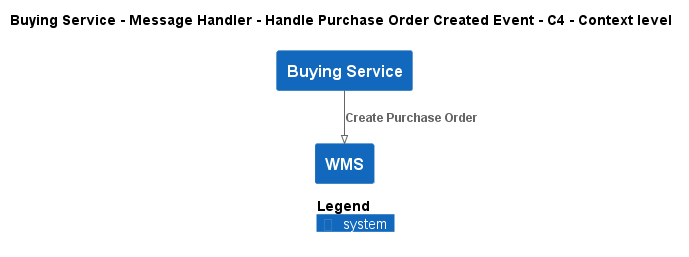

The diagram above was rendered by PlantUML. Its source (embedded in the PNG):
@startuml
!pragma layout smetana
!include ..\..\..\..\..\..\..\.c4s\C4_Context.puml

AddElementTag("c4interflow:lifecycle:new", $bgColor=green, $fontColor=#ffffff, $borderColor=green, $shadowing="False")
AddElementTag("c4interflow:lifecycle:changed", $bgColor=orange, $fontColor=#ffffff, $borderColor=orange, $shadowing="False")
AddElementTag("c4interflow:lifecycle:removed", $bgColor=red, $fontColor=#ffffff, $borderColor=red, $shadowing="False")

AddRelTag("c4interflow:lifecycle:new", $textColor=green, $lineColor=green)
AddRelTag("c4interflow:lifecycle:changed", $textColor=orange, $lineColor=orange)
AddRelTag("c4interflow:lifecycle:removed", $textColor=red, $lineColor=red)

SHOW_PERSON_PORTRAIT()
LAYOUT_TOP_DOWN()

skinparam linetype polyline

title Buying Service - Message Handler - Handle Purchase Order Created Event - C4 - Context level

System(ECommercePlatform.SoftwareSystems.BuyingService, "Buying Service", "")
System(ECommercePlatform.SoftwareSystems.WMS, "WMS", "")

Rel(ECommercePlatform.SoftwareSystems.BuyingService, ECommercePlatform.SoftwareSystems.WMS, "Create Purchase Order")


SHOW_LEGEND()
@enduml